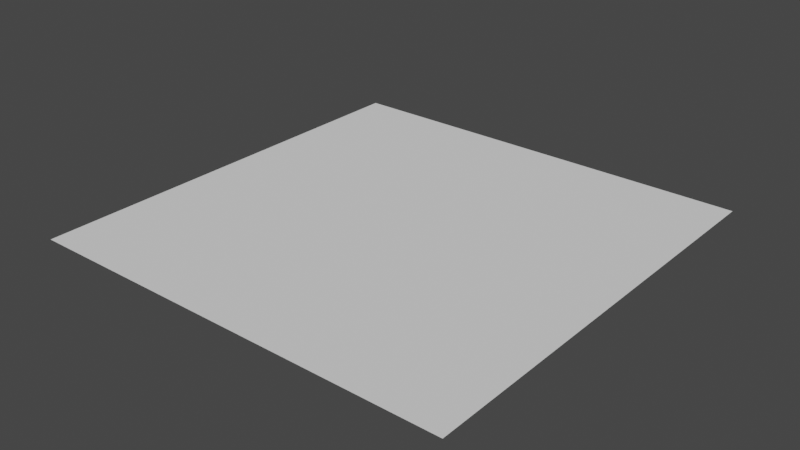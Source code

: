 # Source: plane.blend  (saved by Blender 2.80.42; exported with 4.5.12 LTS)
import bpy
from mathutils import Matrix  # noqa: F401  (used for matrix-valued properties, if any)

bpy.ops.wm.read_factory_settings(use_empty=True)
scene = bpy.context.scene
scene.name = 'Scene'

# ---- collections
col_collection = bpy.data.collections.new('Collection'); scene.collection.children.link(col_collection)

# ---- world
world_world = bpy.data.worlds.new('World'); scene.world = world_world
world_world.use_nodes = True; world_world.node_tree.nodes.clear()
_N = world_world.node_tree.nodes; _L = world_world.node_tree.links
n0 = _N.new('ShaderNodeOutputWorld'); n0.name = 'World Output'; n0.location = (300, 300)
n1 = _N.new('ShaderNodeBackground'); n1.name = 'Background'; n1.location = (10, 300)
n1.inputs[0].default_value = (0.05088, 0.05088, 0.05088, 1.0)
_L.new(n1.outputs[0], n0.inputs[0])
n0.is_active_output = True
world_world.color = (0.05088, 0.05088, 0.05088)
world_world.use_sun_shadow = False
world_world.sun_shadow_jitter_overblur = 0.0

# ---- meshes
me_plane = bpy.data.meshes.new('Plane')
me_plane.from_pydata([(-1.0, -1.0, 0.0), (1.0, -1.0, 0.0), (-1.0, 1.0, 0.0), (1.0, 1.0, 0.0)], [], [(1, 2, 0), (1, 3, 2)])
_uv = me_plane.uv_layers.new(name='UVMap')
_uv.uv.foreach_set('vector', [0.0001001, 0.9999, 0.9999, 9.998e-05, 0.9999, 0.9999, 0.0001001, 0.9999, 9.998e-05, 0.0001001, 0.9999, 9.998e-05])
me_plane.use_remesh_preserve_volume = False
me_plane.use_remesh_preserve_attributes = False
me_plane.use_mirror_vertex_groups = False
me_plane.update()

# ---- objects
ob_ocean = bpy.data.objects.new('Ocean', me_plane)

# ---- transforms, parenting, visibility, modifiers, constraints
ob_ocean.location = (0.0, 0.0, 0.0)
ob_ocean.lineart.crease_threshold = 0.0

# ---- collection membership
col_collection.objects.link(ob_ocean)

# ---- scene / render settings (as saved in the file)
scene.frame_start = 1; scene.frame_end = 250; scene.frame_set(1)
scene.render.engine = 'BLENDER_EEVEE_NEXT'
scene.render.motion_blur_shutter = 1.0
scene.cycles.use_denoising = False
scene.cycles.samples = 128
scene.cycles.sampling_pattern = 'TABULATED_SOBOL'
scene.cycles.use_adaptive_sampling = False
scene.cycles.use_light_tree = False
scene.view_settings.view_transform = 'Filmic'
bpy.context.view_layer.update()

# ---- added for rendering (the .blend has no active camera and no usable light): camera, sun
cam_auto = bpy.data.cameras.new('AutoCamera')
cam_auto.lens = 50.0
cam_auto.sensor_width = 36.0
cam_auto.clip_end = 1000.0
ob_auto_camera = bpy.data.objects.new('AutoCamera', cam_auto)
scene.collection.objects.link(ob_auto_camera)
ob_auto_camera.location = (2.61693, -3.14032, 2.09354)
ob_auto_camera.rotation_euler = (1.09748, -7.21219e-08, 0.694738)
scene.camera = ob_auto_camera
light_auto_sun = bpy.data.lights.new('AutoSun', 'SUN')
light_auto_sun.energy = 3.0
light_auto_sun.angle = 0.0523599
ob_auto_sun = bpy.data.objects.new('AutoSun', light_auto_sun)
scene.collection.objects.link(ob_auto_sun)
ob_auto_sun.rotation_euler = (0.872665, 0.174533, 0.523599)
bpy.context.view_layer.update()
